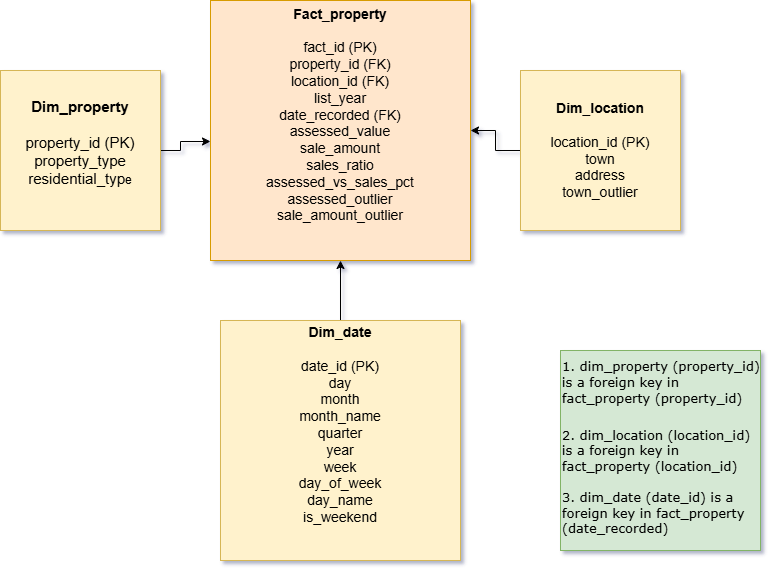

The diagram above was exported from draw.io. Its source (the exported page's mxGraphModel, read from the mxfile embedded in the PNG):
<mxGraphModel dx="1042" dy="626" grid="1" gridSize="10" guides="1" tooltips="1" connect="1" arrows="1" fold="1" page="1" pageScale="1" pageWidth="850" pageHeight="1100" background="none" math="0" shadow="1">
  <root>
    <mxCell id="0" />
    <mxCell id="1" parent="0" />
    <mxCell id="VfIVgfUPZNy5TXJFj1yF-11" style="edgeStyle=orthogonalEdgeStyle;rounded=0;orthogonalLoop=1;jettySize=auto;html=1;" edge="1" parent="1" source="VfIVgfUPZNy5TXJFj1yF-1" target="VfIVgfUPZNy5TXJFj1yF-4">
      <mxGeometry relative="1" as="geometry">
        <mxPoint x="280" y="190" as="targetPoint" />
        <Array as="points">
          <mxPoint x="260" y="200" />
          <mxPoint x="260" y="191" />
        </Array>
      </mxGeometry>
    </mxCell>
    <mxCell id="VfIVgfUPZNy5TXJFj1yF-1" value="&lt;font style=&quot;font-size: 15px;&quot;&gt;&lt;b&gt;Dim_property&lt;/b&gt;&lt;/font&gt;&lt;div&gt;&lt;font style=&quot;font-size: 15px;&quot;&gt;&lt;br&gt;&lt;/font&gt;&lt;/div&gt;&lt;div&gt;&lt;font style=&quot;font-size: 15px;&quot;&gt;property_id (PK)&lt;/font&gt;&lt;/div&gt;&lt;div&gt;&lt;font style=&quot;font-size: 15px;&quot;&gt;property_type&lt;/font&gt;&lt;/div&gt;&lt;div&gt;&lt;font style=&quot;font-size: 15px;&quot;&gt;residential_typ&lt;/font&gt;e&lt;/div&gt;&lt;div&gt;&lt;br&gt;&lt;/div&gt;" style="whiteSpace=wrap;html=1;aspect=fixed;fillColor=#fff2cc;strokeColor=#d6b656;" vertex="1" parent="1">
      <mxGeometry x="80" y="120" width="160" height="160" as="geometry" />
    </mxCell>
    <mxCell id="VfIVgfUPZNy5TXJFj1yF-12" style="edgeStyle=orthogonalEdgeStyle;rounded=0;orthogonalLoop=1;jettySize=auto;html=1;entryX=1;entryY=0.5;entryDx=0;entryDy=0;" edge="1" parent="1" source="VfIVgfUPZNy5TXJFj1yF-2" target="VfIVgfUPZNy5TXJFj1yF-4">
      <mxGeometry relative="1" as="geometry" />
    </mxCell>
    <mxCell id="VfIVgfUPZNy5TXJFj1yF-2" value="&lt;font style=&quot;font-size: 14px;&quot;&gt;&lt;b&gt;Dim_location&lt;/b&gt;&lt;/font&gt;&lt;div&gt;&lt;font style=&quot;font-size: 14px;&quot;&gt;&lt;br&gt;&lt;/font&gt;&lt;/div&gt;&lt;div&gt;&lt;font style=&quot;font-size: 14px;&quot;&gt;location_id (PK)&lt;/font&gt;&lt;/div&gt;&lt;div&gt;&lt;font style=&quot;font-size: 14px;&quot;&gt;town&lt;/font&gt;&lt;/div&gt;&lt;div&gt;&lt;font style=&quot;font-size: 14px;&quot;&gt;address&lt;/font&gt;&lt;/div&gt;&lt;div&gt;&lt;font style=&quot;font-size: 14px;&quot;&gt;town_outlier&lt;/font&gt;&lt;/div&gt;" style="whiteSpace=wrap;html=1;aspect=fixed;fillColor=#fff2cc;strokeColor=#d6b656;" vertex="1" parent="1">
      <mxGeometry x="600" y="120" width="160" height="160" as="geometry" />
    </mxCell>
    <mxCell id="VfIVgfUPZNy5TXJFj1yF-10" style="edgeStyle=orthogonalEdgeStyle;rounded=0;orthogonalLoop=1;jettySize=auto;html=1;entryX=0.5;entryY=1;entryDx=0;entryDy=0;" edge="1" parent="1" source="VfIVgfUPZNy5TXJFj1yF-3" target="VfIVgfUPZNy5TXJFj1yF-4">
      <mxGeometry relative="1" as="geometry" />
    </mxCell>
    <mxCell id="VfIVgfUPZNy5TXJFj1yF-3" value="&lt;b&gt;&lt;font style=&quot;font-size: 14px;&quot;&gt;Dim_date&lt;/font&gt;&lt;/b&gt;&lt;div&gt;&lt;font style=&quot;font-size: 14px;&quot;&gt;&lt;br&gt;&lt;/font&gt;&lt;/div&gt;&lt;div&gt;&lt;font style=&quot;font-size: 14px;&quot;&gt;date_id (PK)&lt;/font&gt;&lt;/div&gt;&lt;div&gt;&lt;font style=&quot;font-size: 14px;&quot;&gt;day&lt;/font&gt;&lt;/div&gt;&lt;div&gt;&lt;font style=&quot;font-size: 14px;&quot;&gt;month&lt;/font&gt;&lt;/div&gt;&lt;div&gt;&lt;font style=&quot;font-size: 14px;&quot;&gt;month_name&lt;/font&gt;&lt;/div&gt;&lt;div&gt;&lt;span style=&quot;font-size: 14px;&quot;&gt;quarter&lt;/span&gt;&lt;/div&gt;&lt;div&gt;&lt;span style=&quot;font-size: 14px;&quot;&gt;year&lt;/span&gt;&lt;/div&gt;&lt;div&gt;&lt;span style=&quot;font-size: 14px;&quot;&gt;week&lt;/span&gt;&lt;/div&gt;&lt;div&gt;&lt;span style=&quot;font-size: 14px;&quot;&gt;day_of_week&lt;/span&gt;&lt;/div&gt;&lt;div&gt;&lt;span style=&quot;font-size: 14px;&quot;&gt;day_name&lt;/span&gt;&lt;/div&gt;&lt;div&gt;&lt;span style=&quot;font-size: 14px;&quot;&gt;is_weekend&lt;/span&gt;&lt;/div&gt;&lt;div&gt;&lt;span style=&quot;font-size: 14px;&quot;&gt;&lt;br&gt;&lt;/span&gt;&lt;/div&gt;&lt;div&gt;&lt;br&gt;&lt;/div&gt;" style="whiteSpace=wrap;html=1;aspect=fixed;fillColor=#fff2cc;strokeColor=#d6b656;" vertex="1" parent="1">
      <mxGeometry x="300" y="370" width="240" height="240" as="geometry" />
    </mxCell>
    <mxCell id="VfIVgfUPZNy5TXJFj1yF-4" value="&lt;div&gt;&lt;font style=&quot;font-size: 14px;&quot;&gt;&lt;b&gt;Fact_property&lt;/b&gt;&lt;/font&gt;&lt;/div&gt;&lt;div&gt;&lt;font style=&quot;font-size: 14px;&quot;&gt;&lt;b&gt;&lt;br&gt;&lt;/b&gt;&lt;/font&gt;&lt;/div&gt;&lt;div&gt;&lt;span style=&quot;font-size: 14px;&quot;&gt;fact_id (PK)&lt;/span&gt;&lt;/div&gt;&lt;div&gt;&lt;span style=&quot;font-size: 14px;&quot;&gt;property_id (FK)&lt;/span&gt;&lt;/div&gt;&lt;div&gt;&lt;span style=&quot;font-size: 14px;&quot;&gt;location_id (FK)&lt;/span&gt;&lt;/div&gt;&lt;div&gt;&lt;span style=&quot;font-size: 14px;&quot;&gt;list_year&lt;/span&gt;&lt;/div&gt;&lt;div&gt;&lt;span style=&quot;font-size: 14px;&quot;&gt;date_recorded (FK)&lt;/span&gt;&lt;/div&gt;&lt;div&gt;&lt;span style=&quot;font-size: 14px;&quot;&gt;assessed_value&lt;/span&gt;&lt;/div&gt;&lt;div&gt;&lt;span style=&quot;font-size: 14px;&quot;&gt;sale_amount&lt;/span&gt;&lt;/div&gt;&lt;div&gt;&lt;span style=&quot;font-size: 14px;&quot;&gt;sales_ratio&lt;/span&gt;&lt;/div&gt;&lt;div&gt;&lt;span style=&quot;font-size: 14px;&quot;&gt;assessed_vs_sales_pct&lt;/span&gt;&lt;/div&gt;&lt;div&gt;&lt;span style=&quot;font-size: 14px;&quot;&gt;assessed_outlier&lt;/span&gt;&lt;/div&gt;&lt;div&gt;&lt;span style=&quot;font-size: 14px;&quot;&gt;sale_amount_outlier&lt;/span&gt;&lt;/div&gt;&lt;div&gt;&lt;span style=&quot;font-size: 14px;&quot;&gt;&lt;br&gt;&lt;/span&gt;&lt;/div&gt;&lt;div&gt;&lt;br&gt;&lt;/div&gt;" style="whiteSpace=wrap;html=1;aspect=fixed;fillColor=#ffe6cc;strokeColor=#d79b00;" vertex="1" parent="1">
      <mxGeometry x="290" y="50" width="260" height="260" as="geometry" />
    </mxCell>
    <mxCell id="VfIVgfUPZNy5TXJFj1yF-9" value="&lt;font face=&quot;Verdana&quot; style=&quot;font-size: 13px;&quot;&gt;&lt;br&gt;&lt;span style=&quot;background-color: transparent; color: light-dark(rgb(0, 0, 0), rgb(255, 255, 255));&quot;&gt;1. dim_property (property_id) is a foreign key in fact_property (property_id)&lt;/span&gt;&lt;br&gt;&lt;/font&gt;&lt;blockquote style=&quot;margin: 0 0 0 40px; border: none; padding: 0px;&quot;&gt;&lt;div style=&quot;line-height: 170%;&quot;&gt;&lt;font face=&quot;Verdana&quot; style=&quot;font-size: 13px;&quot;&gt;&lt;br&gt;&lt;/font&gt;&lt;/div&gt;&lt;/blockquote&gt;&lt;font face=&quot;Verdana&quot; style=&quot;font-size: 13px;&quot;&gt;&lt;span style=&quot;background-color: transparent; color: light-dark(rgb(0, 0, 0), rgb(255, 255, 255));&quot;&gt;2.&amp;nbsp;&lt;/span&gt;&lt;span style=&quot;background-color: transparent; color: light-dark(rgb(0, 0, 0), rgb(255, 255, 255));&quot;&gt;dim_location (location_id) is a foreign key in fact_property (location_id)&lt;/span&gt;&lt;/font&gt;&lt;div&gt;&lt;font face=&quot;Verdana&quot; style=&quot;font-size: 13px;&quot;&gt;&lt;font&gt;&lt;br&gt;&lt;span style=&quot;background-color: transparent; color: light-dark(rgb(0, 0, 0), rgb(255, 255, 255));&quot;&gt;3.&amp;nbsp;&lt;/span&gt;&lt;/font&gt;&lt;span style=&quot;background-color: transparent; color: light-dark(rgb(0, 0, 0), rgb(255, 255, 255));&quot;&gt;&lt;font&gt;dim_date (date_id) is a foreign key in fact_property (date_recorded&lt;/font&gt;)&lt;/span&gt;&lt;br&gt;&lt;/font&gt;&lt;blockquote style=&quot;margin: 0 0 0 40px; border: none; padding: 0px;&quot;&gt;&lt;blockquote style=&quot;margin: 0 0 0 40px; border: none; padding: 0px;&quot;&gt;&lt;div style=&quot;line-height: 170%;&quot;&gt;&lt;span style=&quot;background-color: transparent; color: light-dark(rgb(0, 0, 0), rgb(255, 255, 255));&quot;&gt;&lt;br&gt;&lt;/span&gt;&lt;/div&gt;&lt;/blockquote&gt;&lt;/blockquote&gt;&lt;/div&gt;" style="whiteSpace=wrap;html=1;aspect=fixed;align=left;fillColor=#d5e8d4;strokeColor=#82b366;fillStyle=auto;gradientColor=none;rounded=0;" vertex="1" parent="1">
      <mxGeometry x="640" y="400" width="200" height="200" as="geometry" />
    </mxCell>
  </root>
</mxGraphModel>